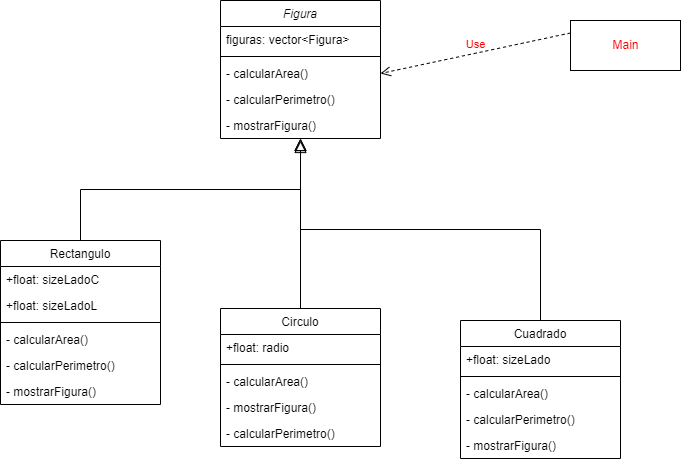

The diagram above was exported from draw.io. Its source (the exported page's mxGraphModel, read from the mxfile embedded in the PNG):
<mxGraphModel dx="1038" dy="547" grid="1" gridSize="10" guides="1" tooltips="1" connect="1" arrows="1" fold="1" page="1" pageScale="1" pageWidth="827" pageHeight="1169" math="0" shadow="0">
  <root>
    <mxCell id="WIyWlLk6GJQsqaUBKTNV-0" />
    <mxCell id="WIyWlLk6GJQsqaUBKTNV-1" parent="WIyWlLk6GJQsqaUBKTNV-0" />
    <mxCell id="zkfFHV4jXpPFQw0GAbJ--0" value="Figura" style="swimlane;fontStyle=2;align=center;verticalAlign=top;childLayout=stackLayout;horizontal=1;startSize=26;horizontalStack=0;resizeParent=1;resizeLast=0;collapsible=1;marginBottom=0;rounded=0;shadow=0;strokeWidth=1;" parent="WIyWlLk6GJQsqaUBKTNV-1" vertex="1">
      <mxGeometry x="220" y="120" width="160" height="138" as="geometry">
        <mxRectangle x="230" y="140" width="160" height="26" as="alternateBounds" />
      </mxGeometry>
    </mxCell>
    <mxCell id="zkfFHV4jXpPFQw0GAbJ--2" value="figuras: vector&lt;Figura&gt;" style="text;align=left;verticalAlign=top;spacingLeft=4;spacingRight=4;overflow=hidden;rotatable=0;points=[[0,0.5],[1,0.5]];portConstraint=eastwest;rounded=0;shadow=0;html=0;" parent="zkfFHV4jXpPFQw0GAbJ--0" vertex="1">
      <mxGeometry y="26" width="160" height="26" as="geometry" />
    </mxCell>
    <mxCell id="zkfFHV4jXpPFQw0GAbJ--4" value="" style="line;html=1;strokeWidth=1;align=left;verticalAlign=middle;spacingTop=-1;spacingLeft=3;spacingRight=3;rotatable=0;labelPosition=right;points=[];portConstraint=eastwest;" parent="zkfFHV4jXpPFQw0GAbJ--0" vertex="1">
      <mxGeometry y="52" width="160" height="8" as="geometry" />
    </mxCell>
    <mxCell id="zkfFHV4jXpPFQw0GAbJ--5" value="- calcularArea()" style="text;align=left;verticalAlign=top;spacingLeft=4;spacingRight=4;overflow=hidden;rotatable=0;points=[[0,0.5],[1,0.5]];portConstraint=eastwest;" parent="zkfFHV4jXpPFQw0GAbJ--0" vertex="1">
      <mxGeometry y="60" width="160" height="26" as="geometry" />
    </mxCell>
    <mxCell id="2Djpyc0N1o3_iYFXwvlN-0" value="- calcularPerimetro()" style="text;align=left;verticalAlign=top;spacingLeft=4;spacingRight=4;overflow=hidden;rotatable=0;points=[[0,0.5],[1,0.5]];portConstraint=eastwest;" parent="zkfFHV4jXpPFQw0GAbJ--0" vertex="1">
      <mxGeometry y="86" width="160" height="26" as="geometry" />
    </mxCell>
    <mxCell id="2Djpyc0N1o3_iYFXwvlN-1" value="- mostrarFigura()" style="text;align=left;verticalAlign=top;spacingLeft=4;spacingRight=4;overflow=hidden;rotatable=0;points=[[0,0.5],[1,0.5]];portConstraint=eastwest;" parent="zkfFHV4jXpPFQw0GAbJ--0" vertex="1">
      <mxGeometry y="112" width="160" height="26" as="geometry" />
    </mxCell>
    <mxCell id="zkfFHV4jXpPFQw0GAbJ--6" value="Rectangulo" style="swimlane;fontStyle=0;align=center;verticalAlign=top;childLayout=stackLayout;horizontal=1;startSize=26;horizontalStack=0;resizeParent=1;resizeLast=0;collapsible=1;marginBottom=0;rounded=0;shadow=0;strokeWidth=1;" parent="WIyWlLk6GJQsqaUBKTNV-1" vertex="1">
      <mxGeometry y="360" width="160" height="164" as="geometry">
        <mxRectangle x="130" y="380" width="160" height="26" as="alternateBounds" />
      </mxGeometry>
    </mxCell>
    <mxCell id="zkfFHV4jXpPFQw0GAbJ--7" value="+float: sizeLadoC" style="text;align=left;verticalAlign=top;spacingLeft=4;spacingRight=4;overflow=hidden;rotatable=0;points=[[0,0.5],[1,0.5]];portConstraint=eastwest;" parent="zkfFHV4jXpPFQw0GAbJ--6" vertex="1">
      <mxGeometry y="26" width="160" height="26" as="geometry" />
    </mxCell>
    <mxCell id="zkfFHV4jXpPFQw0GAbJ--8" value="+float: sizeLadoL" style="text;align=left;verticalAlign=top;spacingLeft=4;spacingRight=4;overflow=hidden;rotatable=0;points=[[0,0.5],[1,0.5]];portConstraint=eastwest;rounded=0;shadow=0;html=0;" parent="zkfFHV4jXpPFQw0GAbJ--6" vertex="1">
      <mxGeometry y="52" width="160" height="26" as="geometry" />
    </mxCell>
    <mxCell id="zkfFHV4jXpPFQw0GAbJ--9" value="" style="line;html=1;strokeWidth=1;align=left;verticalAlign=middle;spacingTop=-1;spacingLeft=3;spacingRight=3;rotatable=0;labelPosition=right;points=[];portConstraint=eastwest;" parent="zkfFHV4jXpPFQw0GAbJ--6" vertex="1">
      <mxGeometry y="78" width="160" height="8" as="geometry" />
    </mxCell>
    <mxCell id="2Djpyc0N1o3_iYFXwvlN-8" value="- calcularArea()" style="text;align=left;verticalAlign=top;spacingLeft=4;spacingRight=4;overflow=hidden;rotatable=0;points=[[0,0.5],[1,0.5]];portConstraint=eastwest;" parent="zkfFHV4jXpPFQw0GAbJ--6" vertex="1">
      <mxGeometry y="86" width="160" height="26" as="geometry" />
    </mxCell>
    <mxCell id="2Djpyc0N1o3_iYFXwvlN-11" value="- calcularPerimetro()" style="text;align=left;verticalAlign=top;spacingLeft=4;spacingRight=4;overflow=hidden;rotatable=0;points=[[0,0.5],[1,0.5]];portConstraint=eastwest;" parent="zkfFHV4jXpPFQw0GAbJ--6" vertex="1">
      <mxGeometry y="112" width="160" height="26" as="geometry" />
    </mxCell>
    <mxCell id="2Djpyc0N1o3_iYFXwvlN-14" value="- mostrarFigura()" style="text;align=left;verticalAlign=top;spacingLeft=4;spacingRight=4;overflow=hidden;rotatable=0;points=[[0,0.5],[1,0.5]];portConstraint=eastwest;" parent="zkfFHV4jXpPFQw0GAbJ--6" vertex="1">
      <mxGeometry y="138" width="160" height="26" as="geometry" />
    </mxCell>
    <mxCell id="zkfFHV4jXpPFQw0GAbJ--12" value="" style="endArrow=block;endSize=10;endFill=0;shadow=0;strokeWidth=1;rounded=0;edgeStyle=elbowEdgeStyle;elbow=vertical;" parent="WIyWlLk6GJQsqaUBKTNV-1" source="zkfFHV4jXpPFQw0GAbJ--6" target="zkfFHV4jXpPFQw0GAbJ--0" edge="1">
      <mxGeometry width="160" relative="1" as="geometry">
        <mxPoint x="200" y="203" as="sourcePoint" />
        <mxPoint x="200" y="203" as="targetPoint" />
      </mxGeometry>
    </mxCell>
    <mxCell id="zkfFHV4jXpPFQw0GAbJ--13" value="Cuadrado" style="swimlane;fontStyle=0;align=center;verticalAlign=top;childLayout=stackLayout;horizontal=1;startSize=26;horizontalStack=0;resizeParent=1;resizeLast=0;collapsible=1;marginBottom=0;rounded=0;shadow=0;strokeWidth=1;" parent="WIyWlLk6GJQsqaUBKTNV-1" vertex="1">
      <mxGeometry x="460" y="440" width="160" height="138" as="geometry">
        <mxRectangle x="340" y="380" width="170" height="26" as="alternateBounds" />
      </mxGeometry>
    </mxCell>
    <mxCell id="zkfFHV4jXpPFQw0GAbJ--14" value="+float: sizeLado" style="text;align=left;verticalAlign=top;spacingLeft=4;spacingRight=4;overflow=hidden;rotatable=0;points=[[0,0.5],[1,0.5]];portConstraint=eastwest;" parent="zkfFHV4jXpPFQw0GAbJ--13" vertex="1">
      <mxGeometry y="26" width="160" height="26" as="geometry" />
    </mxCell>
    <mxCell id="zkfFHV4jXpPFQw0GAbJ--15" value="" style="line;html=1;strokeWidth=1;align=left;verticalAlign=middle;spacingTop=-1;spacingLeft=3;spacingRight=3;rotatable=0;labelPosition=right;points=[];portConstraint=eastwest;" parent="zkfFHV4jXpPFQw0GAbJ--13" vertex="1">
      <mxGeometry y="52" width="160" height="8" as="geometry" />
    </mxCell>
    <mxCell id="2Djpyc0N1o3_iYFXwvlN-10" value="- calcularArea()" style="text;align=left;verticalAlign=top;spacingLeft=4;spacingRight=4;overflow=hidden;rotatable=0;points=[[0,0.5],[1,0.5]];portConstraint=eastwest;" parent="zkfFHV4jXpPFQw0GAbJ--13" vertex="1">
      <mxGeometry y="60" width="160" height="26" as="geometry" />
    </mxCell>
    <mxCell id="2Djpyc0N1o3_iYFXwvlN-13" value="- calcularPerimetro()" style="text;align=left;verticalAlign=top;spacingLeft=4;spacingRight=4;overflow=hidden;rotatable=0;points=[[0,0.5],[1,0.5]];portConstraint=eastwest;" parent="zkfFHV4jXpPFQw0GAbJ--13" vertex="1">
      <mxGeometry y="86" width="160" height="26" as="geometry" />
    </mxCell>
    <mxCell id="2Djpyc0N1o3_iYFXwvlN-16" value="- mostrarFigura()" style="text;align=left;verticalAlign=top;spacingLeft=4;spacingRight=4;overflow=hidden;rotatable=0;points=[[0,0.5],[1,0.5]];portConstraint=eastwest;" parent="zkfFHV4jXpPFQw0GAbJ--13" vertex="1">
      <mxGeometry y="112" width="160" height="26" as="geometry" />
    </mxCell>
    <mxCell id="zkfFHV4jXpPFQw0GAbJ--16" value="" style="endArrow=block;endSize=10;endFill=0;shadow=0;strokeWidth=1;rounded=0;edgeStyle=elbowEdgeStyle;elbow=vertical;" parent="WIyWlLk6GJQsqaUBKTNV-1" source="zkfFHV4jXpPFQw0GAbJ--13" target="zkfFHV4jXpPFQw0GAbJ--0" edge="1">
      <mxGeometry width="160" relative="1" as="geometry">
        <mxPoint x="210" y="373" as="sourcePoint" />
        <mxPoint x="310" y="271" as="targetPoint" />
      </mxGeometry>
    </mxCell>
    <mxCell id="2Djpyc0N1o3_iYFXwvlN-3" value="Circulo" style="swimlane;fontStyle=0;align=center;verticalAlign=top;childLayout=stackLayout;horizontal=1;startSize=26;horizontalStack=0;resizeParent=1;resizeLast=0;collapsible=1;marginBottom=0;rounded=0;shadow=0;strokeWidth=1;" parent="WIyWlLk6GJQsqaUBKTNV-1" vertex="1">
      <mxGeometry x="220" y="428" width="160" height="138" as="geometry">
        <mxRectangle x="340" y="380" width="170" height="26" as="alternateBounds" />
      </mxGeometry>
    </mxCell>
    <mxCell id="2Djpyc0N1o3_iYFXwvlN-4" value="+float: radio" style="text;align=left;verticalAlign=top;spacingLeft=4;spacingRight=4;overflow=hidden;rotatable=0;points=[[0,0.5],[1,0.5]];portConstraint=eastwest;" parent="2Djpyc0N1o3_iYFXwvlN-3" vertex="1">
      <mxGeometry y="26" width="160" height="26" as="geometry" />
    </mxCell>
    <mxCell id="2Djpyc0N1o3_iYFXwvlN-5" value="" style="line;html=1;strokeWidth=1;align=left;verticalAlign=middle;spacingTop=-1;spacingLeft=3;spacingRight=3;rotatable=0;labelPosition=right;points=[];portConstraint=eastwest;" parent="2Djpyc0N1o3_iYFXwvlN-3" vertex="1">
      <mxGeometry y="52" width="160" height="8" as="geometry" />
    </mxCell>
    <mxCell id="2Djpyc0N1o3_iYFXwvlN-9" value="- calcularArea()" style="text;align=left;verticalAlign=top;spacingLeft=4;spacingRight=4;overflow=hidden;rotatable=0;points=[[0,0.5],[1,0.5]];portConstraint=eastwest;" parent="2Djpyc0N1o3_iYFXwvlN-3" vertex="1">
      <mxGeometry y="60" width="160" height="26" as="geometry" />
    </mxCell>
    <mxCell id="2Djpyc0N1o3_iYFXwvlN-15" value="- mostrarFigura()" style="text;align=left;verticalAlign=top;spacingLeft=4;spacingRight=4;overflow=hidden;rotatable=0;points=[[0,0.5],[1,0.5]];portConstraint=eastwest;" parent="2Djpyc0N1o3_iYFXwvlN-3" vertex="1">
      <mxGeometry y="86" width="160" height="26" as="geometry" />
    </mxCell>
    <mxCell id="2Djpyc0N1o3_iYFXwvlN-12" value="- calcularPerimetro()" style="text;align=left;verticalAlign=top;spacingLeft=4;spacingRight=4;overflow=hidden;rotatable=0;points=[[0,0.5],[1,0.5]];portConstraint=eastwest;" parent="2Djpyc0N1o3_iYFXwvlN-3" vertex="1">
      <mxGeometry y="112" width="160" height="26" as="geometry" />
    </mxCell>
    <mxCell id="2Djpyc0N1o3_iYFXwvlN-7" value="" style="endArrow=block;endSize=10;endFill=0;shadow=0;strokeWidth=1;rounded=0;edgeStyle=elbowEdgeStyle;elbow=vertical;" parent="WIyWlLk6GJQsqaUBKTNV-1" source="2Djpyc0N1o3_iYFXwvlN-3" edge="1">
      <mxGeometry width="160" relative="1" as="geometry">
        <mxPoint x="520" y="420" as="sourcePoint" />
        <mxPoint x="300" y="260" as="targetPoint" />
      </mxGeometry>
    </mxCell>
    <mxCell id="W8Xi7WGVwb0I-TGh_xJ9-0" value="&lt;font color=&quot;#ff0000&quot;&gt;Main&lt;/font&gt;" style="html=1;" vertex="1" parent="WIyWlLk6GJQsqaUBKTNV-1">
      <mxGeometry x="570" y="140" width="110" height="50" as="geometry" />
    </mxCell>
    <mxCell id="W8Xi7WGVwb0I-TGh_xJ9-1" value="Use" style="html=1;verticalAlign=bottom;endArrow=open;dashed=1;endSize=8;rounded=0;fontColor=#FF0000;exitX=0;exitY=0.25;exitDx=0;exitDy=0;entryX=1;entryY=0.5;entryDx=0;entryDy=0;" edge="1" parent="WIyWlLk6GJQsqaUBKTNV-1" source="W8Xi7WGVwb0I-TGh_xJ9-0" target="zkfFHV4jXpPFQw0GAbJ--5">
      <mxGeometry relative="1" as="geometry">
        <mxPoint x="180" y="695" as="sourcePoint" />
        <mxPoint x="270" y="705" as="targetPoint" />
      </mxGeometry>
    </mxCell>
  </root>
</mxGraphModel>